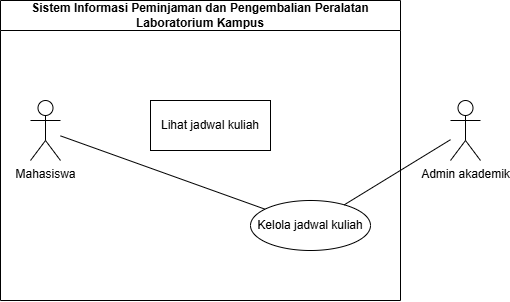

The diagram above was exported from draw.io. Its source (the exported page's mxGraphModel, read from the mxfile embedded in the PNG):
<mxGraphModel dx="1493" dy="881" grid="1" gridSize="10" guides="1" tooltips="1" connect="1" arrows="1" fold="1" page="1" pageScale="1" pageWidth="850" pageHeight="1100" math="0" shadow="0">
  <root>
    <mxCell id="0" />
    <mxCell id="1" parent="0" />
    <mxCell id="OYasd77mjj2jXS6TQ66p-45" parent="1" style="swimlane;whiteSpace=wrap;html=1;startSize=30;fillColor=none;strokeColor=#000000;strokeWidth=1;fontStyle=1;" value="Sistem Informasi Peminjaman dan Pengembalian Peralatan Laboratorium Kampus" vertex="1">
      <mxGeometry height="300" width="400" x="520" y="390" as="geometry" />
    </mxCell>
    <mxCell id="OYasd77mjj2jXS6TQ66p-46" parent="OYasd77mjj2jXS6TQ66p-45" style="shape=umlActor;verticalLabelPosition=bottom;verticalAlign=top;html=1;outlineConnect=0;" value="Mahasiswa" vertex="1">
      <mxGeometry height="60" width="30" x="30" y="100" as="geometry" />
    </mxCell>
    <mxCell id="OYasd77mjj2jXS6TQ66p-47" parent="OYasd77mjj2jXS6TQ66p-45" style="rounded=0;whiteSpace=wrap;html=1;fillColor=#ffffff;strokeColor=#000000;" value="Lihat jadwal kuliah" vertex="1">
      <mxGeometry height="50" width="120" x="150" y="100" as="geometry" />
    </mxCell>
    <mxCell id="OYasd77mjj2jXS6TQ66p-48" parent="OYasd77mjj2jXS6TQ66p-45" style="ellipse;whiteSpace=wrap;html=1;fillColor=#ffffff;strokeColor=#000000;" value="Kelola jadwal kuliah" vertex="1">
      <mxGeometry height="50" width="120" x="250" y="200" as="geometry" />
    </mxCell>
    <mxCell id="OYasd77mjj2jXS6TQ66p-49" parent="1" style="shape=umlActor;verticalLabelPosition=bottom;verticalAlign=top;html=1;outlineConnect=0;" value="Admin akademik" vertex="1">
      <mxGeometry height="60" width="30" x="970" y="490" as="geometry" />
    </mxCell>
    <mxCell id="OYasd77mjj2jXS6TQ66p-50" edge="1" parent="1" source="OYasd77mjj2jXS6TQ66p-46" style="endArrow=none;html=1;rounded=0;" target="OYasd77mjj2jXS6TQ66p-48">
      <mxGeometry relative="1" as="geometry" />
    </mxCell>
    <mxCell id="OYasd77mjj2jXS6TQ66p-51" edge="1" parent="1" source="OYasd77mjj2jXS6TQ66p-49" style="endArrow=none;html=1;rounded=0;" target="OYasd77mjj2jXS6TQ66p-48">
      <mxGeometry relative="1" as="geometry" />
    </mxCell>
  </root>
</mxGraphModel>